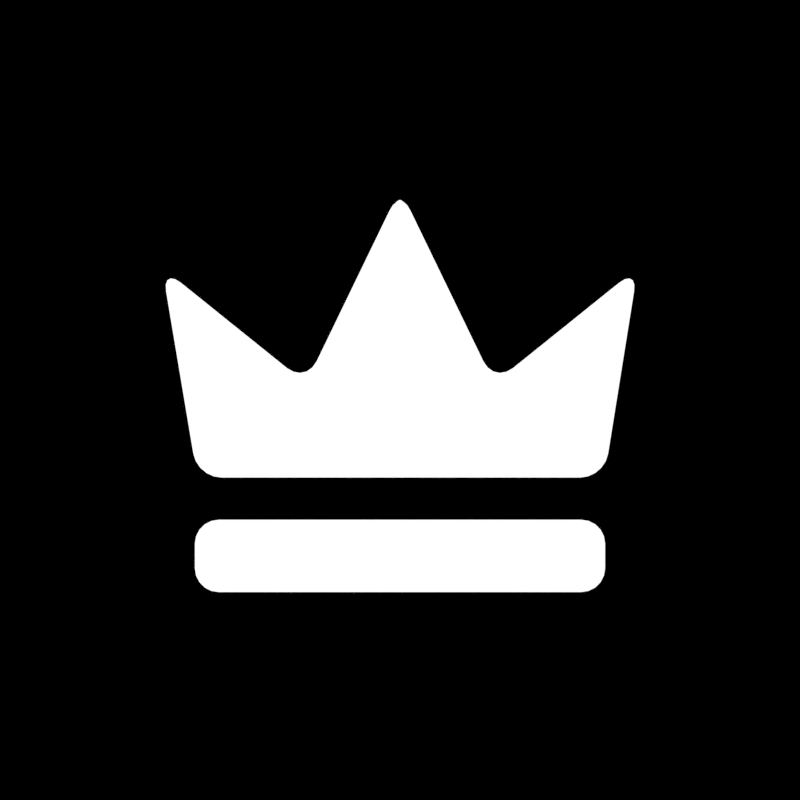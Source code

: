 # Source: Menu_Icons.blend  (saved by Blender 2.91.10; exported with 4.5.12 LTS)
import bpy
from mathutils import Matrix  # noqa: F401  (used for matrix-valued properties, if any)

bpy.ops.wm.read_factory_settings(use_empty=True)
scene = bpy.context.scene
scene.name = 'Scene'

# ---- collections
col_scene = bpy.data.collections.new('Scene'); scene.collection.children.link(col_scene)
col_icon = bpy.data.collections.new('Icon'); scene.collection.children.link(col_icon)
col_keyboard_reference = bpy.data.collections.new('Keyboard Reference'); col_icon.children.link(col_keyboard_reference)
col_keyboard_reference.hide_render = True
col_keyboard_reference.hide_viewport = True

# ---- materials (node trees are filled in below, after node groups)
mat_foreground = bpy.data.materials.new('Foreground')
mat_background = bpy.data.materials.new('Background')

# ---- material node trees
mat_foreground.use_nodes = True; mat_foreground.node_tree.nodes.clear()
_N = mat_foreground.node_tree.nodes; _L = mat_foreground.node_tree.links
n0 = _N.new('ShaderNodeOutputMaterial'); n0.name = 'Material Output'; n0.location = (300, 300)
n1 = _N.new('ShaderNodeEmission'); n1.name = 'Emission'; n1.location = (10, 300)
_L.new(n1.outputs[0], n0.inputs[0])
n0.is_active_output = True
mat_background.use_nodes = True; mat_background.node_tree.nodes.clear()
_N = mat_background.node_tree.nodes; _L = mat_background.node_tree.links
n0 = _N.new('ShaderNodeOutputMaterial'); n0.name = 'Material Output'; n0.location = (300, 300)
n1 = _N.new('ShaderNodeMixShader'); n1.name = 'Mix Shader'; n1.location = (104, 277)
n1.inputs[0].default_value = 0.3
n2 = _N.new('ShaderNodeBsdfTransparent'); n2.name = 'Transparent BSDF'; n2.location = (-136, 223)
n3 = _N.new('ShaderNodeEmission'); n3.name = 'Emission'; n3.location = (-134, 328)
_L.new(n1.outputs[0], n0.inputs[0])
_L.new(n3.outputs[0], n1.inputs[2])
_L.new(n2.outputs[0], n1.inputs[1])
n0.is_active_output = True

# ---- world
world_world = bpy.data.worlds.new('World'); scene.world = world_world
world_world.color = (0.0, 0.0, 0.0)
world_world.use_sun_shadow = False
world_world.sun_shadow_jitter_overblur = 0.0
world_world.cycles.sampling_method = 'MANUAL'
world_world.cycles.sample_map_resolution = 256

# ---- cameras
cam_camera = bpy.data.cameras.new('Camera')
cam_camera.type = 'ORTHO'
cam_camera.clip_end = 100.0
cam_camera.lens = 35.0
cam_camera.sensor_width = 32.0
cam_camera.sensor_height = 18.0
cam_camera.ortho_scale = 2.0
cam_camera.dof.focus_distance = 0.0
cam_camera_001 = bpy.data.cameras.new('Camera.001')
cam_camera_001.type = 'ORTHO'
cam_camera_001.clip_end = 100.0
cam_camera_001.lens = 35.0
cam_camera_001.sensor_width = 32.0
cam_camera_001.sensor_height = 18.0
cam_camera_001.ortho_scale = 3.0
cam_camera_001.dof.focus_distance = 0.0

# ---- meshes
me_plane = bpy.data.meshes.new('Plane')
me_plane.from_pydata([(-0.5129, -0.479, -1.549e-08), (0.5129, -0.479, -1.549e-08), (-0.5947, 0.3322, 3.942e-08), (0.5947, 0.3322, 3.942e-08), (-0.2264, -0.479, -1.549e-08), (0.0, -0.479, -1.549e-08), (0.2264, -0.479, -1.549e-08), (0.2351, 0.04307, 8.652e-08), (-2.836e-08, 0.5288, 7.391e-09), (-0.2351, 0.04307, 8.652e-08), (-0.5129, -0.2979, -4.501e-08), (-0.5066, -0.1925, -4.563e-08), (0.5108, -0.1925, -4.563e-08), (0.5129, -0.2979, -4.501e-08), (-0.2272, -0.1925, -2.339e-08), (-0.2264, -0.2979, -4.501e-08), (0.002111, -0.1925, -4.974e-08), (0.0, -0.2979, -4.501e-08), (0.2264, -0.2979, -4.501e-08), (0.2315, -0.1925, -2.339e-08)], [], [(6, 1, 13, 18), (19, 12, 3, 7), (4, 5, 17, 15), (5, 6, 18, 17), (16, 19, 7, 8), (11, 14, 9, 2), (14, 16, 8, 9), (0, 4, 15, 10)])
_uv = me_plane.uv_layers.new(name='UVMap')
_uv.uv.foreach_set('vector', [0.75, 0.0, 1.0, 0.0, 1.0, 0.3777, 0.75, 0.3777, 0.75, 0.6037, 1.0, 0.5442, 1.0, 1.0, 0.75, 1.0, 0.25, 0.0, 0.5, 0.0, 0.5, 0.3777, 0.25, 0.3777, 0.5, 0.0, 0.75, 0.0, 0.75, 0.3777, 0.5, 0.3777, 0.5, 0.5333, 0.75, 0.6037, 0.75, 1.0, 0.5, 1.0, 0.0, 0.5442, 0.25, 0.6037, 0.25, 1.0, 0.0, 1.0, 0.25, 0.6037, 0.5, 0.5333, 0.5, 1.0, 0.25, 1.0, 0.0, 0.0, 0.25, 0.0, 0.25, 0.3777, 0.0, 0.3777])
me_plane.materials.append(mat_foreground)
me_plane.use_remesh_fix_poles = True
me_plane.use_remesh_preserve_attributes = False
me_plane.use_mirror_vertex_groups = False
me_plane.update()
me_plane_003 = bpy.data.meshes.new('Plane.003')
me_plane_003.from_pydata([(-0.6512, -0.9368, 0.0), (0.6512, -0.9368, 0.0), (-0.6512, 0.9368, 0.0), (0.6512, 0.9368, 0.0)], [], [(0, 1, 3, 2)])
_uv = me_plane_003.uv_layers.new(name='UVMap')
_uv.uv.foreach_set('vector', [0.0, 0.0, 1.0, 0.0, 1.0, 1.0, 0.0, 1.0])
me_plane_003.materials.append(mat_background)
me_plane_003.use_remesh_fix_poles = True
me_plane_003.use_remesh_preserve_attributes = False
me_plane_003.use_mirror_vertex_groups = False
me_plane_003.update()
me_plane_004 = bpy.data.meshes.new('Plane.004')
me_plane_004.from_pydata([(-0.652, -0.9381, 0.0), (0.652, -0.9381, 0.0), (-0.652, 0.9381, 0.0), (0.652, 0.9381, 0.0), (-0.652, 0.06807, -1.639e-07), (0.652, 0.06807, -1.639e-07), (0.0, 0.1053, -9.368e-08), (0.0, 0.9137, -5.017e-08)], [(2, 0), (0, 1), (1, 3), (3, 2), (4, 5), (6, 7)], [])
_uv = me_plane_004.uv_layers.new(name='UVMap')
_uv.uv.foreach_set('vector', [])
me_plane_004.materials.append(mat_foreground)
me_plane_004.use_remesh_fix_poles = True
me_plane_004.use_remesh_preserve_attributes = False
me_plane_004.use_mirror_vertex_groups = False
me_plane_004.update()
me_plane_005 = bpy.data.meshes.new('Plane.005')
me_plane_005.from_pydata([(-0.6158, 0.06629, -1.003e-08), (-0.04633, 0.06629, -1.003e-08), (-0.6158, 0.445, 2.105e-08), (-0.04633, 0.9168, -5.581e-08), (-0.4257, 0.7544, -3.229e-08)], [], [(0, 1, 3, 4, 2)])
_uv = me_plane_005.uv_layers.new(name='UVMap')
_uv.uv.foreach_set('vector', [0.0, 0.0, 1.0, 0.0, 1.0, 1.0, 0.5, 1.0, 0.0, 1.0])
me_plane_005.materials.append(mat_foreground)
me_plane_005.use_remesh_fix_poles = True
me_plane_005.use_remesh_preserve_attributes = False
me_plane_005.use_mirror_vertex_groups = False
me_plane_005.update()

# ---- objects
ob_camera_square = bpy.data.objects.new('Camera Square', cam_camera)
ob_camera_rectangle = bpy.data.objects.new('Camera Rectangle', cam_camera_001)
ob_crown_1 = bpy.data.objects.new('Crown 1', me_plane)
ob_background_mouse = bpy.data.objects.new('Background Mouse', me_plane_003)
ob_background_mouse_border = bpy.data.objects.new('Background Mouse Border', me_plane_004)
ob_mouse___left = bpy.data.objects.new('Mouse - Left', me_plane_005)

# ---- transforms, parenting, visibility, modifiers, constraints
ob_camera_square.location = (3.176e-22, -6.508, 2.012e-06)
ob_camera_square.rotation_euler = (1.571, 2.22e-16, 2.22e-16)
ob_camera_square.lock_rotations_4d = False
ob_camera_square.empty_display_type = 'ARROWS'
ob_camera_square.color = (0.0, 0.0, 0.0, 0.0)
ob_camera_square.hide_select = True
ob_camera_square.display_type = 'WIRE'
ob_camera_square.lineart.crease_threshold = 0.0
ob_camera_rectangle.location = (3.176e-22, -6.508, 2.012e-06)
ob_camera_rectangle.rotation_euler = (1.571, 2.22e-16, 2.22e-16)
ob_camera_rectangle.lock_rotations_4d = False
ob_camera_rectangle.empty_display_type = 'ARROWS'
ob_camera_rectangle.color = (0.0, 0.0, 0.0, 0.0)
ob_camera_rectangle.hide_select = True
ob_camera_rectangle.hide_render = True
ob_camera_rectangle.display_type = 'WIRE'
ob_camera_rectangle.lineart.crease_threshold = 0.0
ob_crown_1.location = (0.0, 0.0, 0.0)
ob_crown_1.rotation_euler = (1.571, -0.0, -0.0)
ob_crown_1.lineart.crease_threshold = 0.0
_m = ob_crown_1.modifiers.new('Bevel', 'BEVEL')
_m.width = 0.06
_m.width_pct = 0.06
_m.segments = 5
_m.affect = 'VERTICES'
_m.limit_method = 'NONE'
_m.use_clamp_overlap = False
ob_background_mouse.location = (0.0, 0.0, 0.0)
ob_background_mouse.rotation_euler = (1.571, -0.0, -0.0)
ob_background_mouse.hide_viewport = True
ob_background_mouse.hide_select = True
ob_background_mouse.hide_render = True
ob_background_mouse.lineart.crease_threshold = 0.0
_m = ob_background_mouse.modifiers.new('Bevel', 'BEVEL')
_m.width = 0.7
_m.width_pct = 0.7
_m.segments = 6
_m.affect = 'VERTICES'
_m.limit_method = 'NONE'
_m = ob_background_mouse.modifiers.new('Weld', 'WELD')
ob_background_mouse_border.location = (0.0, 0.0, 0.0)
ob_background_mouse_border.rotation_euler = (1.571, -0.0, -0.0)
ob_background_mouse_border.hide_viewport = True
ob_background_mouse_border.hide_select = True
ob_background_mouse_border.hide_render = True
ob_background_mouse_border.lineart.crease_threshold = 0.0
_m = ob_background_mouse_border.modifiers.new('Bevel', 'BEVEL')
_m.width = 0.7
_m.width_pct = 0.7
_m.segments = 6
_m.affect = 'VERTICES'
_m.limit_method = 'NONE'
_m = ob_background_mouse_border.modifiers.new('Weld', 'WELD')
_m = ob_background_mouse_border.modifiers.new('Subdivision', 'SUBSURF')
_m.uv_smooth = 'PRESERVE_CORNERS'
_m.levels = 2
_m = ob_background_mouse_border.modifiers.new('Skin', 'SKIN')
ob_mouse___left.location = (0.0, -0.5, 0.0)
ob_mouse___left.rotation_euler = (1.571, -0.0, -0.0)
ob_mouse___left.hide_viewport = True
ob_mouse___left.hide_select = True
ob_mouse___left.hide_render = True
ob_mouse___left.lineart.crease_threshold = 0.0

# ---- collection membership
col_scene.objects.link(ob_camera_square)
col_scene.objects.link(ob_camera_rectangle)
col_icon.objects.link(ob_crown_1)
col_keyboard_reference.objects.link(ob_background_mouse)
col_keyboard_reference.objects.link(ob_background_mouse_border)
col_keyboard_reference.objects.link(ob_mouse___left)

# ---- scene / render settings (as saved in the file)
scene.camera = ob_camera_square
scene.frame_start = 1; scene.frame_end = 250; scene.frame_set(1)
scene.render.engine = 'CYCLES'
scene.render.resolution_x = 100
scene.render.resolution_y = 100
scene.render.dither_intensity = 0.0
scene.render.film_transparent = True
scene.cycles.use_denoising = False
scene.cycles.samples = 250
scene.cycles.sampling_pattern = 'TABULATED_SOBOL'
scene.cycles.light_sampling_threshold = 0.0
scene.cycles.use_adaptive_sampling = False
scene.cycles.use_light_tree = False
scene.cycles.blur_glossy = 0.0
scene.cycles.pixel_filter_type = 'GAUSSIAN'
scene.cycles.sample_clamp_indirect = 0.0
scene.view_settings.view_transform = 'Standard'
bpy.context.view_layer.update()
